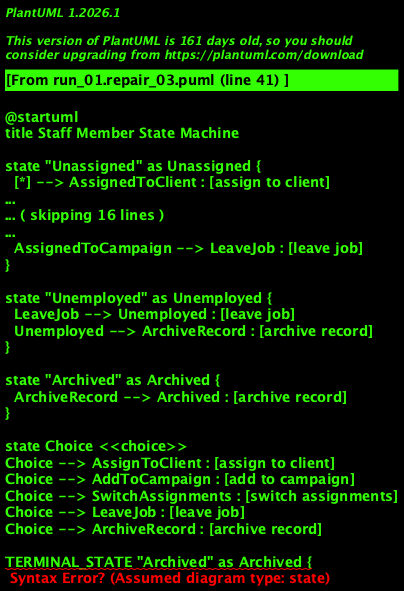

The diagram above was rendered by PlantUML. Its source (embedded in the PNG):
@startuml
title Staff Member State Machine

state "Unassigned" as Unassigned {
  [*] --> AssignedToClient : [assign to client]
  AssignedToClient --> AssignedToClient : [assigned to client]
  AssignedToClient --> AddToCampaign : [add to campaign]
  AddToCampaign --> AssignedToCampaign : [assigned to campaign]
}

state "Assigned to client" as AssignedToClient {
  AssignedToClient --> SwitchAssignments : [switch assignments]
  SwitchAssignments --> Unassigned : [switch to unassigned]
  SwitchAssignments --> AssignedToCampaign : [switch to campaign]
  AssignedToClient --> LeaveJob : [leave job]
}

state "Assigned to campaign" as AssignedToCampaign {
  AssignedToCampaign --> SwitchAssignments : [switch assignments]
  SwitchAssignments --> Unassigned : [switch to unassigned]
  SwitchAssignments --> AssignedToClient : [switch to client]
  AssignedToCampaign --> LeaveJob : [leave job]
}

state "Unemployed" as Unemployed {
  LeaveJob --> Unemployed : [leave job]
  Unemployed --> ArchiveRecord : [archive record]
}

state "Archived" as Archived {
  ArchiveRecord --> Archived : [archive record]
}

state Choice <<choice>>
Choice --> AssignToClient : [assign to client]
Choice --> AddToCampaign : [add to campaign]
Choice --> SwitchAssignments : [switch assignments]
Choice --> LeaveJob : [leave job]
Choice --> ArchiveRecord : [archive record]

TERMINAL_STATE "Archived" as Archived {
  [*] --> Archived : COMPLETION_EVENT
}

Unassigned --> Unemployed : leave job
AssignedToClient --> Unemployed : leave job
AssignedToCampaign --> Unemployed : leave job

@enduml